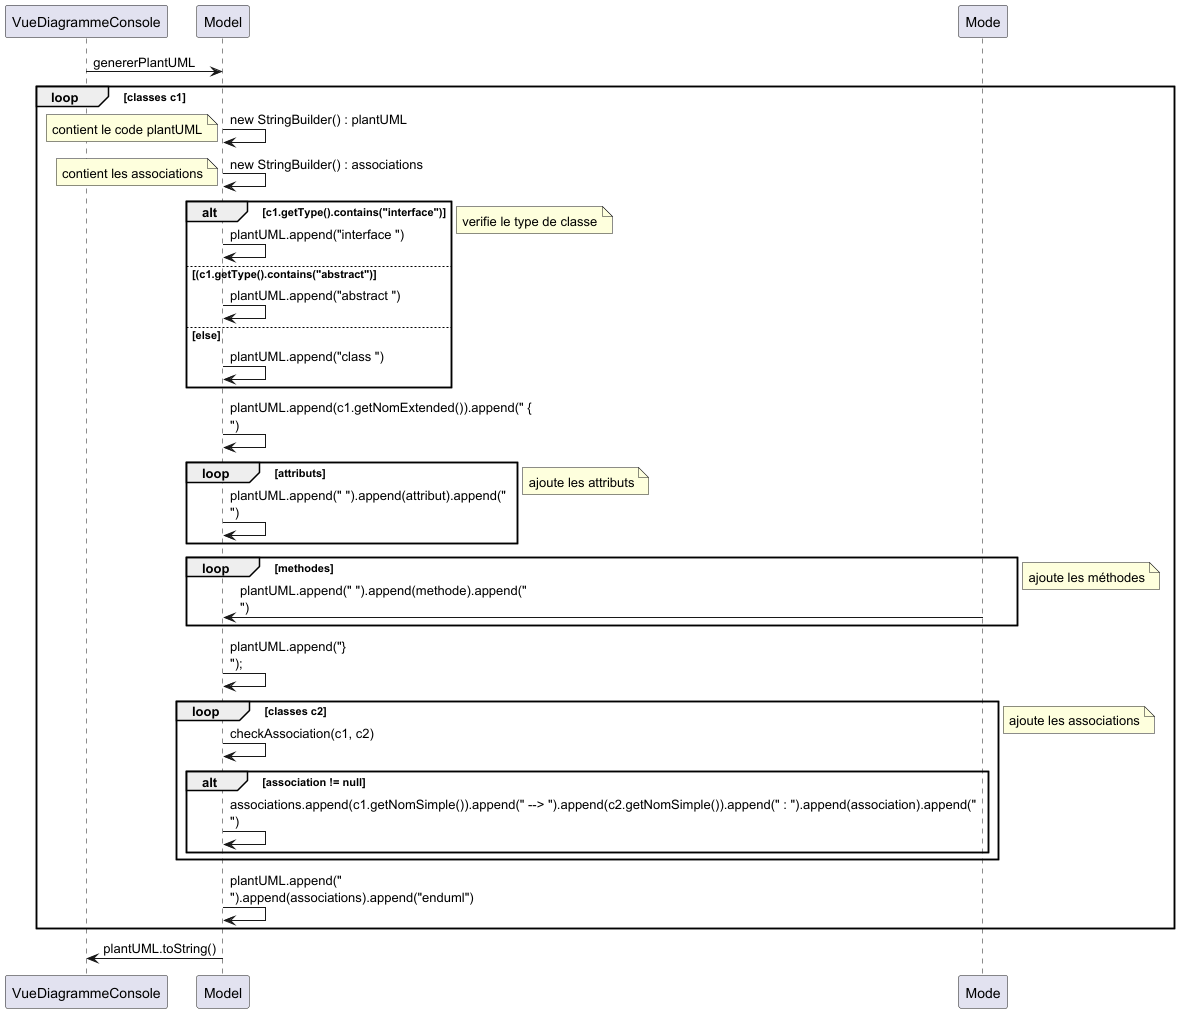

The diagram above was rendered by PlantUML. Its source (embedded in the PNG):
@startuml
VueDiagrammeConsole -> Model : genererPlantUML
loop classes c1
    Model -> Model : new StringBuilder() : plantUML
    note left: contient le code plantUML
    Model -> Model : new StringBuilder() : associations
    note left: contient les associations


    alt c1.getType().contains("interface")
        Model -> Model : plantUML.append("interface ")
    else (c1.getType().contains("abstract")
        Model -> Model : plantUML.append("abstract ")
    else else
        Model -> Model : plantUML.append("class ")
    end
    note left: verifie le type de classe

    Model -> Model : plantUML.append(c1.getNomExtended()).append(" {\n")

    loop attributs
      Model -> Model : plantUML.append("\t").append(attribut).append("\n")
    end
    note left: ajoute les attributs

    loop methodes
        Mode -> Model : plantUML.append("\t").append(methode).append("\n")
    end
    note left: ajoute les méthodes

    Model -> Model : plantUML.append("}\n");

    loop classes c2
        Model -> Model : checkAssociation(c1, c2)
        alt association != null
            Model -> Model : associations.append(c1.getNomSimple()).append(" --> ").append(c2.getNomSimple()).append(" : ").append(association).append("\n")
        end
    end
    note left: ajoute les associations

    Model -> Model : plantUML.append("\n").append(associations).append("enduml")

end

Model -> VueDiagrammeConsole : plantUML.toString()

@enduml